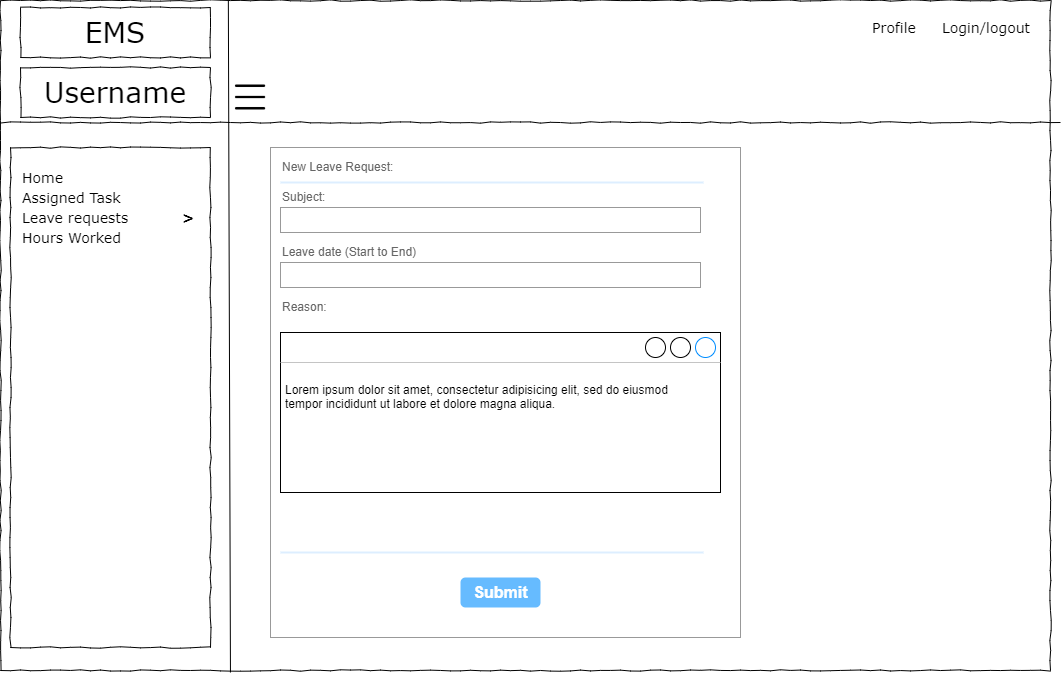

The diagram above was exported from draw.io. Its source (the exported page's mxGraphModel, read from the mxfile embedded in the PNG):
<mxGraphModel dx="1038" dy="513" grid="1" gridSize="10" guides="1" tooltips="1" connect="1" arrows="1" fold="1" page="1" pageScale="1" pageWidth="1100" pageHeight="850" background="none" math="0" shadow="0">
  <root>
    <mxCell id="0" />
    <mxCell id="1" parent="0" />
    <mxCell id="677b7b8949515195-1" value="" style="whiteSpace=wrap;html=1;rounded=0;shadow=0;labelBackgroundColor=none;strokeColor=#000000;strokeWidth=1;fillColor=none;fontFamily=Verdana;fontSize=12;fontColor=#000000;align=center;comic=1;" parent="1" vertex="1">
      <mxGeometry x="20" y="23" width="1050" height="670" as="geometry" />
    </mxCell>
    <mxCell id="677b7b8949515195-2" value="EMS" style="whiteSpace=wrap;html=1;rounded=0;shadow=0;labelBackgroundColor=none;strokeWidth=1;fontFamily=Verdana;fontSize=28;align=center;comic=1;" parent="1" vertex="1">
      <mxGeometry x="40" y="30" width="190" height="50" as="geometry" />
    </mxCell>
    <mxCell id="677b7b8949515195-6" value="Profile&amp;nbsp;" style="text;html=1;points=[];align=left;verticalAlign=top;spacingTop=-4;fontSize=14;fontFamily=Verdana" parent="1" vertex="1">
      <mxGeometry x="890" y="40" width="60" height="20" as="geometry" />
    </mxCell>
    <mxCell id="677b7b8949515195-7" value="Login/logout&amp;nbsp;" style="text;html=1;points=[];align=left;verticalAlign=top;spacingTop=-4;fontSize=14;fontFamily=Verdana" parent="1" vertex="1">
      <mxGeometry x="960" y="40" width="60" height="20" as="geometry" />
    </mxCell>
    <mxCell id="677b7b8949515195-8" value="" style="whiteSpace=wrap;html=1;rounded=0;shadow=0;labelBackgroundColor=none;strokeWidth=1;fillColor=none;fontFamily=Verdana;fontSize=12;align=center;comic=1;" parent="1" vertex="1">
      <mxGeometry x="30" y="170" width="200" height="500" as="geometry" />
    </mxCell>
    <mxCell id="677b7b8949515195-9" value="" style="line;strokeWidth=1;html=1;rounded=0;shadow=0;labelBackgroundColor=none;fillColor=none;fontFamily=Verdana;fontSize=14;fontColor=#000000;align=center;comic=1;" parent="1" vertex="1">
      <mxGeometry x="20" y="140" width="1060" height="10" as="geometry" />
    </mxCell>
    <mxCell id="F1Iq9SSVciFS708BHlPg-1" value="" style="endArrow=none;html=1;rounded=0;entryX=0.217;entryY=0;entryDx=0;entryDy=0;entryPerimeter=0;exitX=0.219;exitY=1.003;exitDx=0;exitDy=0;exitPerimeter=0;" parent="1" source="677b7b8949515195-1" target="677b7b8949515195-1" edge="1">
      <mxGeometry width="50" height="50" relative="1" as="geometry">
        <mxPoint x="500" y="290" as="sourcePoint" />
        <mxPoint x="550" y="240" as="targetPoint" />
        <Array as="points" />
      </mxGeometry>
    </mxCell>
    <mxCell id="F1Iq9SSVciFS708BHlPg-2" value="Username" style="whiteSpace=wrap;html=1;rounded=0;shadow=0;labelBackgroundColor=none;strokeWidth=1;fontFamily=Verdana;fontSize=28;align=center;comic=1;" parent="1" vertex="1">
      <mxGeometry x="40" y="90" width="190" height="50" as="geometry" />
    </mxCell>
    <mxCell id="F1Iq9SSVciFS708BHlPg-3" value="Home" style="text;html=1;points=[];align=left;verticalAlign=top;spacingTop=-4;fontSize=14;fontFamily=Verdana" parent="1" vertex="1">
      <mxGeometry x="40" y="190" width="170" height="20" as="geometry" />
    </mxCell>
    <mxCell id="F1Iq9SSVciFS708BHlPg-11" value="" style="shape=image;html=1;verticalAlign=top;verticalLabelPosition=bottom;labelBackgroundColor=#ffffff;imageAspect=0;aspect=fixed;image=https://cdn0.iconfinder.com/data/icons/user-interface-1-32/32/hamburger-menu-128.png;fontSize=20;" parent="1" vertex="1">
      <mxGeometry x="250" y="100" width="40" height="40" as="geometry" />
    </mxCell>
    <mxCell id="v3jSj8Ym7Ula2TUaj2bn-1" value="" style="strokeWidth=1;shadow=0;dashed=0;align=center;html=1;shape=mxgraph.mockup.forms.rrect;rSize=0;strokeColor=#999999;fillColor=#ffffff;fontSize=18;" parent="1" vertex="1">
      <mxGeometry x="290" y="170" width="470" height="490" as="geometry" />
    </mxCell>
    <mxCell id="v3jSj8Ym7Ula2TUaj2bn-2" value="New Leave Request:" style="strokeWidth=1;shadow=0;dashed=0;align=center;html=1;shape=mxgraph.mockup.forms.anchor;fontSize=12;fontColor=#666666;align=left;resizeWidth=1;spacingLeft=0;" parent="v3jSj8Ym7Ula2TUaj2bn-1" vertex="1">
      <mxGeometry width="235" height="20" relative="1" as="geometry">
        <mxPoint x="10" y="10" as="offset" />
      </mxGeometry>
    </mxCell>
    <mxCell id="v3jSj8Ym7Ula2TUaj2bn-3" value="" style="shape=line;strokeColor=#ddeeff;strokeWidth=2;html=1;resizeWidth=1;fontSize=18;" parent="v3jSj8Ym7Ula2TUaj2bn-1" vertex="1">
      <mxGeometry width="423" height="10" relative="1" as="geometry">
        <mxPoint x="10" y="30" as="offset" />
      </mxGeometry>
    </mxCell>
    <mxCell id="v3jSj8Ym7Ula2TUaj2bn-4" value="Subject:" style="strokeWidth=1;shadow=0;dashed=0;align=center;html=1;shape=mxgraph.mockup.forms.anchor;fontSize=12;fontColor=#666666;align=left;resizeWidth=1;spacingLeft=0;" parent="v3jSj8Ym7Ula2TUaj2bn-1" vertex="1">
      <mxGeometry width="235" height="20" relative="1" as="geometry">
        <mxPoint x="10" y="40" as="offset" />
      </mxGeometry>
    </mxCell>
    <mxCell id="v3jSj8Ym7Ula2TUaj2bn-5" value="" style="strokeWidth=1;shadow=0;dashed=0;align=center;html=1;shape=mxgraph.mockup.forms.rrect;rSize=0;strokeColor=#999999;fontColor=#666666;align=left;spacingLeft=5;resizeWidth=1;fontSize=18;" parent="v3jSj8Ym7Ula2TUaj2bn-1" vertex="1">
      <mxGeometry width="420" height="25" relative="1" as="geometry">
        <mxPoint x="10" y="60" as="offset" />
      </mxGeometry>
    </mxCell>
    <mxCell id="v3jSj8Ym7Ula2TUaj2bn-6" value="Leave date (Start to End)" style="strokeWidth=1;shadow=0;dashed=0;align=center;html=1;shape=mxgraph.mockup.forms.anchor;fontSize=12;fontColor=#666666;align=left;resizeWidth=1;spacingLeft=0;" parent="v3jSj8Ym7Ula2TUaj2bn-1" vertex="1">
      <mxGeometry width="235" height="20" relative="1" as="geometry">
        <mxPoint x="10" y="95" as="offset" />
      </mxGeometry>
    </mxCell>
    <mxCell id="v3jSj8Ym7Ula2TUaj2bn-7" value="" style="strokeWidth=1;shadow=0;dashed=0;align=center;html=1;shape=mxgraph.mockup.forms.rrect;rSize=0;strokeColor=#999999;fontColor=#666666;align=left;spacingLeft=5;resizeWidth=1;fontSize=18;" parent="v3jSj8Ym7Ula2TUaj2bn-1" vertex="1">
      <mxGeometry width="420" height="25" relative="1" as="geometry">
        <mxPoint x="10" y="115" as="offset" />
      </mxGeometry>
    </mxCell>
    <mxCell id="v3jSj8Ym7Ula2TUaj2bn-10" value="" style="shape=line;strokeColor=#ddeeff;strokeWidth=2;html=1;resizeWidth=1;fontSize=18;" parent="v3jSj8Ym7Ula2TUaj2bn-1" vertex="1">
      <mxGeometry y="1" width="423" height="10" relative="1" as="geometry">
        <mxPoint x="10" y="-90" as="offset" />
      </mxGeometry>
    </mxCell>
    <mxCell id="v3jSj8Ym7Ula2TUaj2bn-12" value="Submit" style="strokeWidth=1;shadow=0;dashed=0;align=center;html=1;shape=mxgraph.mockup.forms.rrect;rSize=5;strokeColor=none;fontColor=#ffffff;fillColor=#66bbff;fontSize=16;fontStyle=1;" parent="v3jSj8Ym7Ula2TUaj2bn-1" vertex="1">
      <mxGeometry y="1" width="80" height="30" relative="1" as="geometry">
        <mxPoint x="190" y="-60" as="offset" />
      </mxGeometry>
    </mxCell>
    <mxCell id="v3jSj8Ym7Ula2TUaj2bn-15" value="Reason:" style="strokeWidth=1;shadow=0;dashed=0;align=center;html=1;shape=mxgraph.mockup.forms.anchor;fontSize=12;fontColor=#666666;align=left;resizeWidth=1;spacingLeft=0;" parent="v3jSj8Ym7Ula2TUaj2bn-1" vertex="1">
      <mxGeometry x="10" y="150" width="235" height="20" as="geometry" />
    </mxCell>
    <mxCell id="v3jSj8Ym7Ula2TUaj2bn-16" value="" style="strokeWidth=1;shadow=0;dashed=0;align=center;html=1;shape=mxgraph.mockup.containers.window;align=left;verticalAlign=top;spacingLeft=8;strokeColor2=#008cff;strokeColor3=#c4c4c4;fontColor=#666666;mainText=;fontSize=17;labelBackgroundColor=none;" parent="v3jSj8Ym7Ula2TUaj2bn-1" vertex="1">
      <mxGeometry x="10" y="185" width="440" height="160" as="geometry" />
    </mxCell>
    <mxCell id="v3jSj8Ym7Ula2TUaj2bn-17" value="&lt;h1&gt;&lt;br&gt;&lt;/h1&gt;&lt;p&gt;Lorem ipsum dolor sit amet, consectetur adipisicing elit, sed do eiusmod tempor incididunt ut labore et dolore magna aliqua.&lt;/p&gt;" style="text;html=1;strokeColor=none;fillColor=none;spacing=5;spacingTop=-20;whiteSpace=wrap;overflow=hidden;rounded=0;fontSize=12;" parent="v3jSj8Ym7Ula2TUaj2bn-1" vertex="1">
      <mxGeometry x="10" y="185" width="400" height="140" as="geometry" />
    </mxCell>
    <mxCell id="mkfbPiiexTv3Y3qwPbJT-5" value="&lt;b&gt;&amp;gt;&lt;/b&gt;" style="text;html=1;points=[];align=left;verticalAlign=top;spacingTop=-4;fontSize=14;fontFamily=Verdana" parent="v3jSj8Ym7Ula2TUaj2bn-1" vertex="1">
      <mxGeometry x="-90" y="60" width="170" height="20" as="geometry" />
    </mxCell>
    <mxCell id="mkfbPiiexTv3Y3qwPbJT-1" value="Leave requests&amp;nbsp;" style="text;html=1;points=[];align=left;verticalAlign=top;spacingTop=-4;fontSize=14;fontFamily=Verdana" parent="1" vertex="1">
      <mxGeometry x="40" y="230" width="170" height="20" as="geometry" />
    </mxCell>
    <mxCell id="mkfbPiiexTv3Y3qwPbJT-2" value="Assigned Task" style="text;html=1;points=[];align=left;verticalAlign=top;spacingTop=-4;fontSize=14;fontFamily=Verdana" parent="1" vertex="1">
      <mxGeometry x="40" y="210" width="170" height="20" as="geometry" />
    </mxCell>
    <mxCell id="mkfbPiiexTv3Y3qwPbJT-4" value="Hours Worked" style="text;html=1;points=[];align=left;verticalAlign=top;spacingTop=-4;fontSize=14;fontFamily=Verdana" parent="1" vertex="1">
      <mxGeometry x="40" y="250" width="170" height="20" as="geometry" />
    </mxCell>
  </root>
</mxGraphModel>